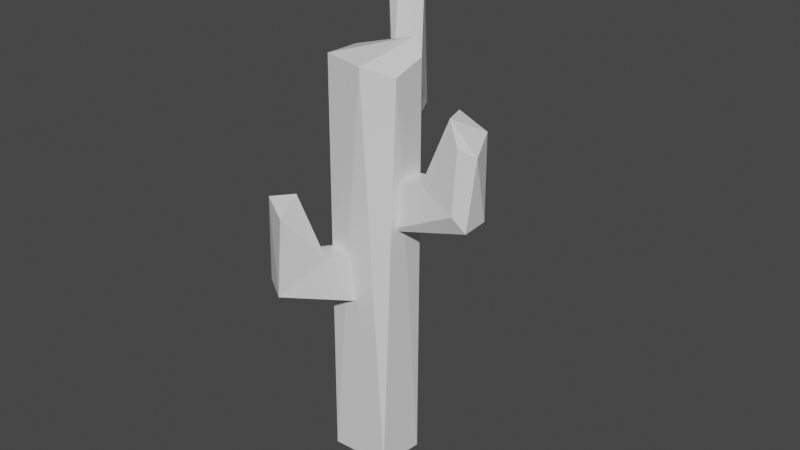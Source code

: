 # Source: cactus_3.blend  (saved by Blender 2.81.16; exported with 4.5.12 LTS)
import bpy
from mathutils import Matrix  # noqa: F401  (used for matrix-valued properties, if any)

bpy.ops.wm.read_factory_settings(use_empty=True)
scene = bpy.context.scene
scene.name = 'Scene'

# ---- collections
col_collection = bpy.data.collections.new('Collection'); scene.collection.children.link(col_collection)

# ---- materials (node trees are filled in below, after node groups)
mat_material = bpy.data.materials.new('Material')
mat_material.alpha_threshold = 0.0
mat_material.use_transparent_shadow = False
mat_material.line_color = (0.0, 0.0, 0.0, 1.0)
mat_material_001 = bpy.data.materials.new('Material.001')
mat_material_001.alpha_threshold = 0.0
mat_material_001.use_transparent_shadow = False
mat_material_001.line_color = (0.0, 0.0, 0.0, 1.0)
mat_material_002 = bpy.data.materials.new('Material.002')
mat_material_002.alpha_threshold = 0.0
mat_material_002.use_transparent_shadow = False
mat_material_002.line_color = (0.0, 0.0, 0.0, 1.0)
mat_material_003 = bpy.data.materials.new('Material.003')
mat_material_003.alpha_threshold = 0.0
mat_material_003.use_transparent_shadow = False
mat_material_003.line_color = (0.0, 0.0, 0.0, 1.0)

# ---- material node trees
mat_material.use_nodes = True; mat_material.node_tree.nodes.clear()
_N = mat_material.node_tree.nodes; _L = mat_material.node_tree.links
n0 = _N.new('ShaderNodeOutputMaterial'); n0.name = 'Material Output'; n0.location = (300, 300)
n1 = _N.new('ShaderNodeBsdfPrincipled'); n1.name = 'Principled BSDF'; n1.location = (10, 300)
n1.distribution = 'GGX'
n1.subsurface_method = 'BURLEY'
n1.inputs[2].default_value = 0.4
n1.inputs[3].default_value = 1.45
n1.inputs[27].default_value = (0.0, 0.0, 0.0, 1.0)
n1.inputs[28].default_value = 1.0
_L.new(n1.outputs[0], n0.inputs[0])
n0.is_active_output = True
mat_material_001.use_nodes = True; mat_material_001.node_tree.nodes.clear()
_N = mat_material_001.node_tree.nodes; _L = mat_material_001.node_tree.links
n0 = _N.new('ShaderNodeOutputMaterial'); n0.name = 'Material Output'; n0.location = (300, 300)
n1 = _N.new('ShaderNodeBsdfPrincipled'); n1.name = 'Principled BSDF'; n1.location = (10, 300)
n1.distribution = 'GGX'
n1.subsurface_method = 'BURLEY'
n1.inputs[2].default_value = 0.4
n1.inputs[3].default_value = 1.45
n1.inputs[27].default_value = (0.0, 0.0, 0.0, 1.0)
n1.inputs[28].default_value = 1.0
_L.new(n1.outputs[0], n0.inputs[0])
n0.is_active_output = True
mat_material_002.use_nodes = True; mat_material_002.node_tree.nodes.clear()
_N = mat_material_002.node_tree.nodes; _L = mat_material_002.node_tree.links
n0 = _N.new('ShaderNodeOutputMaterial'); n0.name = 'Material Output'; n0.location = (300, 300)
n1 = _N.new('ShaderNodeBsdfPrincipled'); n1.name = 'Principled BSDF'; n1.location = (10, 300)
n1.distribution = 'GGX'
n1.subsurface_method = 'BURLEY'
n1.inputs[2].default_value = 0.4
n1.inputs[3].default_value = 1.45
n1.inputs[27].default_value = (0.0, 0.0, 0.0, 1.0)
n1.inputs[28].default_value = 1.0
_L.new(n1.outputs[0], n0.inputs[0])
n0.is_active_output = True
mat_material_003.use_nodes = True; mat_material_003.node_tree.nodes.clear()
_N = mat_material_003.node_tree.nodes; _L = mat_material_003.node_tree.links
n0 = _N.new('ShaderNodeOutputMaterial'); n0.name = 'Material Output'; n0.location = (300, 300)
n1 = _N.new('ShaderNodeBsdfPrincipled'); n1.name = 'Principled BSDF'; n1.location = (10, 300)
n1.distribution = 'GGX'
n1.subsurface_method = 'BURLEY'
n1.inputs[2].default_value = 0.4
n1.inputs[3].default_value = 1.45
n1.inputs[27].default_value = (0.0, 0.0, 0.0, 1.0)
n1.inputs[28].default_value = 1.0
_L.new(n1.outputs[0], n0.inputs[0])
n0.is_active_output = True

# ---- world
world_world = bpy.data.worlds.new('World'); scene.world = world_world
world_world.use_nodes = True; world_world.node_tree.nodes.clear()
_N = world_world.node_tree.nodes; _L = world_world.node_tree.links
n0 = _N.new('ShaderNodeOutputWorld'); n0.name = 'World Output'; n0.location = (300, 300)
n1 = _N.new('ShaderNodeBackground'); n1.name = 'Background'; n1.location = (10, 300)
n1.inputs[0].default_value = (0.05088, 0.05088, 0.05088, 1.0)
_L.new(n1.outputs[0], n0.inputs[0])
n0.is_active_output = True
world_world.color = (0.05088, 0.05088, 0.05088)
world_world.use_sun_shadow = False
world_world.sun_shadow_jitter_overblur = 0.0

# ---- meshes
me_cube = bpy.data.meshes.new('Cube')
me_cube.from_pydata([(0.8379, -0.8337, -1.003), (1.0, -0.4253, 0.953), (0.3014, -1.0, 1.0), (-0.3552, 1.0, -1.0), (-1.0, 0.5503, -1.0), (-0.298, 1.0, 0.9519), (-1.0, 0.3562, 1.0), (-0.8824, -0.8399, 1.013), (-0.915, -0.8872, -1.001), (1.0, 0.5017, -1.0), (0.9962, 0.5693, 1.001), (0.4928, 0.9595, 1.059), (0.6397, 1.0, -1.0)], [], [(11, 7, 2), (8, 0, 2, 7), (12, 3, 5, 11), (6, 4, 8, 7), (9, 0, 8, 4, 3, 12), (12, 11, 10, 9), (5, 3, 4, 6), (1, 2, 0), (11, 2, 1, 10), (1, 0, 9, 10), (6, 7, 11, 5)])
_uv = me_cube.uv_layers.new(name='UVMap')
_uv.uv.foreach_set('vector', [0.6911, 0.5041, 0.8537, 0.7226, 0.7123, 0.75, 0.375, 0.95, 0.375, 0.7519, 0.625, 0.8373, 0.7733, 0.803, 0.375, 0.455, 0.375, 0.3306, 0.625, 0.3377, 0.625, 0.4359, 0.625, 0.1695, 0.375, 0.1938, 0.375, 0.03643, 0.625, 0.04626, 0.375, 0.5623, 0.375, 0.7519, 0.1426, 0.7264, 0.125, 0.5562, 0.2056, 0.5, 0.33, 0.5, 0.375, 0.455, 0.625, 0.4359, 0.625, 0.5529, 0.375, 0.5623, 0.7873, 0.5, 0.2056, 0.5, 0.125, 0.5562, 0.625, 0.1695, 0.625, 0.6782, 0.7123, 0.75, 0.375, 0.7519, 0.6911, 0.5041, 0.7123, 0.75, 0.625, 0.6782, 0.625, 0.5529, 0.625, 0.6782, 0.375, 0.7519, 0.375, 0.5623, 0.625, 0.5529, 0.875, 0.5805, 0.8537, 0.7226, 0.6911, 0.5041, 0.7873, 0.5])
me_cube.materials.append(mat_material)
me_cube.use_remesh_preserve_volume = False
me_cube.use_remesh_preserve_attributes = False
me_cube.use_mirror_vertex_groups = False
me_cube.update()
me_cube_001 = bpy.data.meshes.new('Cube.001')
me_cube_001.from_pydata([(4.138, -1.953, 1.456), (3.44, -2.528, 1.502), (-1.614, 0.808, -1.084), (2.84, -0.5281, 1.454), (2.138, -1.172, 1.502), (2.256, -2.368, 1.515), (-1.699, -0.874, -1.083), (3.962, -0.7275, 1.547), (-0.7846, 0.692, -0.03519), (-2.465, 1.169, 0.2915), (-1.404, -0.6731, -0.001748), (-3.339, 0.7108, 0.2396), (-3.294, -0.6596, 0.2814), (-0.7117, -0.79, -0.04968), (0.2471, -0.817, -0.6398), (0.2486, 0.8112, -0.6413), (0.1046, -0.7812, -0.6758)], [], [(7, 1, 0), (7, 5, 1), (4, 11, 12, 5), (0, 13, 8, 7), (0, 1, 10, 13), (2, 11, 9), (4, 5, 7, 3), (9, 11, 4, 3), (12, 11, 2, 6), (12, 10, 1, 5), (8, 13, 14, 15), (8, 9, 3, 7), (13, 10, 16, 14), (16, 10, 12, 6), (15, 2, 9, 8), (6, 2, 15, 14, 16)])
_uv = me_cube_001.uv_layers.new(name='UVMap')
_uv.uv.foreach_set('vector', [0.6541, 0.5315, 0.7123, 0.75, 0.625, 0.6782, 0.6541, 0.5315, 0.8537, 0.7226, 0.7123, 0.75, 0.625, 0.1695, 0.5349, 0.1783, 0.539, 0.04288, 0.625, 0.04626, 0.625, 0.6782, 0.4949, 0.7165, 0.4893, 0.5268, 0.6541, 0.5315, 0.625, 0.6782, 0.7123, 0.75, 0.5392, 0.751, 0.4949, 0.7165, 0.1537, 0.5362, 0.4552, 0.3016, 0.5646, 0.5127, 0.875, 0.5805, 0.8537, 0.7226, 0.6541, 0.5315, 0.7873, 0.5, 0.5646, 0.5127, 0.4552, 0.3016, 0.625, 0.1695, 0.7873, 0.5, 0.539, 0.04288, 0.5349, 0.1783, 0.375, 0.1938, 0.375, 0.03643, 0.6363, 0.8535, 0.4967, 0.7935, 0.625, 0.8373, 0.7733, 0.803, 0.4893, 0.5268, 0.4949, 0.7165, 0.4207, 0.7384, 0.3995, 0.5243, 0.4911, 0.4976, 0.5371, 0.3352, 0.625, 0.3377, 0.625, 0.5015, 0.4949, 0.7165, 0.5392, 0.751, 0.4287, 0.7516, 0.4207, 0.7384, 0.4148, 0.7655, 0.4967, 0.7935, 0.6363, 0.8535, 0.375, 0.95, 0.4181, 0.4954, 0.375, 0.3306, 0.5371, 0.3352, 0.4911, 0.4976, 0.375, 0.95, 0.375, 0.3306, 0.3995, 0.5243, 0.4207, 0.7384, 0.4148, 0.7655])
me_cube_001.materials.append(mat_material_001)
me_cube_001.use_remesh_preserve_volume = False
me_cube_001.use_remesh_preserve_attributes = False
me_cube_001.use_mirror_vertex_groups = False
me_cube_001.update()
me_cube_002 = bpy.data.meshes.new('Cube.002')
me_cube_002.from_pydata([(1.0, -0.4253, 0.953), (-0.2822, -0.9435, 1.054), (-1.614, 0.808, -1.084), (-0.298, 1.0, 0.9519), (-1.0, 0.3562, 1.0), (-1.699, -0.874, -1.083), (0.8234, 0.8007, 1.044), (-0.7846, 0.692, -0.03519), (-2.465, 1.169, 0.2915), (-0.7937, -0.7389, -0.068), (-3.339, 0.7108, 0.2396), (-3.294, -0.6596, 0.2814), (0.241, -0.8026, -0.6424), (0.2486, 0.8112, -0.6413)], [], [(6, 1, 0), (11, 1, 4, 10), (1, 9, 0), (2, 10, 8), (9, 1, 11), (7, 6, 0, 9), (6, 3, 4, 1), (4, 3, 8, 10), (2, 5, 11, 10), (12, 13, 7, 9), (3, 6, 7, 8), (5, 12, 9, 11), (7, 13, 2, 8), (2, 13, 12, 5)])
_uv = me_cube_002.uv_layers.new(name='UVMap')
_uv.uv.foreach_set('vector', [0.6541, 0.5315, 0.7817, 0.7365, 0.625, 0.6782, 0.539, 0.04288, 0.625, 0.04626, 0.625, 0.1695, 0.5349, 0.1783, 0.7817, 0.7365, 0.5004, 0.7208, 0.625, 0.6782, 0.1537, 0.5362, 0.4552, 0.3016, 0.5646, 0.5127, 0.4967, 0.7935, 0.6978, 0.8205, 0.6363, 0.8535, 0.4893, 0.5268, 0.6541, 0.5315, 0.625, 0.6782, 0.5004, 0.7208, 0.6541, 0.5315, 0.7873, 0.5, 0.875, 0.5805, 0.7817, 0.7365, 0.625, 0.1695, 0.7873, 0.5, 0.5646, 0.5127, 0.4552, 0.3016, 0.375, 0.1938, 0.375, 0.03643, 0.539, 0.04288, 0.5349, 0.1783, 0.4212, 0.7393, 0.3995, 0.5243, 0.4893, 0.5268, 0.5004, 0.7208, 0.625, 0.3377, 0.625, 0.5015, 0.4911, 0.4976, 0.5371, 0.3352, 0.375, 0.95, 0.4203, 0.7402, 0.4967, 0.7935, 0.6363, 0.8535, 0.4911, 0.4976, 0.4181, 0.4954, 0.375, 0.3306, 0.5371, 0.3352, 0.375, 0.3306, 0.3995, 0.5243, 0.4203, 0.7402, 0.375, 0.95])
me_cube_002.materials.append(mat_material_002)
me_cube_002.use_remesh_preserve_volume = False
me_cube_002.use_remesh_preserve_attributes = False
me_cube_002.use_mirror_vertex_groups = False
me_cube_002.update()
me_cube_003 = bpy.data.meshes.new('Cube.003')
me_cube_003.from_pydata([(1.0, -0.4253, 0.953), (-0.2822, -0.9435, 1.054), (-1.614, 0.808, -1.084), (0.2534, 0.9576, 1.081), (-1.699, -0.874, -1.083), (-0.7846, 0.692, -0.03519), (-2.916, 1.1, 0.2103), (-0.7937, -0.7389, -0.068), (-3.294, -0.6596, 0.2814), (0.241, -0.8026, -0.6424), (0.2486, 0.8112, -0.6413)], [], [(3, 1, 0), (1, 7, 0), (8, 1, 3, 6), (7, 1, 8), (5, 3, 0, 7), (2, 4, 8, 6), (9, 10, 5, 7), (4, 9, 7, 8), (5, 6, 3), (5, 10, 2, 6), (2, 10, 9, 4)])
_uv = me_cube_003.uv_layers.new(name='UVMap')
_uv.uv.foreach_set('vector', [0.7157, 0.5403, 0.7817, 0.7365, 0.625, 0.6782, 0.7817, 0.7365, 0.5004, 0.7208, 0.625, 0.6782, 0.539, 0.04288, 0.625, 0.04626, 0.658, 0.4453, 0.5349, 0.1783, 0.4967, 0.7935, 0.6978, 0.8205, 0.6363, 0.8535, 0.4893, 0.5268, 0.7157, 0.5403, 0.625, 0.6782, 0.5004, 0.7208, 0.375, 0.1938, 0.375, 0.03643, 0.539, 0.04288, 0.5349, 0.1783, 0.4212, 0.7393, 0.3995, 0.5243, 0.4893, 0.5268, 0.5004, 0.7208, 0.375, 0.95, 0.4203, 0.7402, 0.4967, 0.7935, 0.6363, 0.8535, 0.4911, 0.4976, 0.5371, 0.3352, 0.625, 0.4845, 0.4911, 0.4976, 0.4181, 0.4954, 0.375, 0.3306, 0.5371, 0.3352, 0.375, 0.3306, 0.3995, 0.5243, 0.4203, 0.7402, 0.375, 0.95])
me_cube_003.materials.append(mat_material_003)
me_cube_003.use_remesh_preserve_volume = False
me_cube_003.use_remesh_preserve_attributes = False
me_cube_003.use_mirror_vertex_groups = False
me_cube_003.update()

# ---- objects
ob_cube = bpy.data.objects.new('Cube', me_cube)
ob_cube_001 = bpy.data.objects.new('Cube.001', me_cube_001)
ob_cube_002 = bpy.data.objects.new('Cube.002', me_cube_002)
ob_cube_003 = bpy.data.objects.new('Cube.003', me_cube_003)

# ---- transforms, parenting, visibility, modifiers, constraints
ob_cube.location = (-0.6245, 0.6264, 1.417)
ob_cube.scale = (0.4421, 0.4398, 2.644)
ob_cube.lock_rotations_4d = False
ob_cube.empty_display_type = 'ARROWS'
ob_cube.lineart.crease_threshold = 0.0
ob_cube_001.location = (-0.7126, 1.323, 3.532)
ob_cube_001.rotation_euler = (-0.3497, -0.9201, -0.6581)
ob_cube_001.scale = (0.2617, 0.2308, 0.7465)
ob_cube_001.lock_rotations_4d = False
ob_cube_001.empty_display_type = 'ARROWS'
ob_cube_001.lineart.crease_threshold = 0.0
ob_cube_002.location = (-0.02266, 0.6954, 2.906)
ob_cube_002.rotation_euler = (0.01657, -0.8858, 3.167)
ob_cube_002.scale = (0.2809, 0.2477, 0.8011)
ob_cube_002.lock_rotations_4d = False
ob_cube_002.empty_display_type = 'ARROWS'
ob_cube_002.lineart.crease_threshold = 0.0
ob_cube_003.location = (-0.9629, 0.06904, 1.904)
ob_cube_003.rotation_euler = (-0.1043, -0.8637, 1.314)
ob_cube_003.scale = (0.2634, 0.2322, 0.7512)
ob_cube_003.lock_rotations_4d = False
ob_cube_003.empty_display_type = 'ARROWS'
ob_cube_003.lineart.crease_threshold = 0.0

# ---- collection membership
col_collection.objects.link(ob_cube)
col_collection.objects.link(ob_cube_001)
col_collection.objects.link(ob_cube_002)
col_collection.objects.link(ob_cube_003)

# ---- scene / render settings (as saved in the file)
scene.frame_start = 1; scene.frame_end = 250; scene.frame_set(1)
scene.render.engine = 'BLENDER_EEVEE_NEXT'
scene.cycles.use_denoising = False
scene.cycles.samples = 128
scene.cycles.sampling_pattern = 'TABULATED_SOBOL'
scene.cycles.use_adaptive_sampling = False
scene.cycles.use_light_tree = False
scene.view_settings.view_transform = 'Filmic'
bpy.context.view_layer.update()

# ---- added for rendering (the .blend has no active camera and no usable light): camera, sun
cam_auto = bpy.data.cameras.new('AutoCamera')
cam_auto.lens = 50.0
cam_auto.sensor_width = 36.0
cam_auto.clip_end = 1000.0
ob_auto_camera = bpy.data.objects.new('AutoCamera', cam_auto)
scene.collection.objects.link(ob_auto_camera)
ob_auto_camera.location = (7.11249, -8.25288, 7.97717)
ob_auto_camera.rotation_euler = (1.09748, -7.21219e-08, 0.694738)
scene.camera = ob_auto_camera
light_auto_sun = bpy.data.lights.new('AutoSun', 'SUN')
light_auto_sun.energy = 3.0
light_auto_sun.angle = 0.0523599
ob_auto_sun = bpy.data.objects.new('AutoSun', light_auto_sun)
scene.collection.objects.link(ob_auto_sun)
ob_auto_sun.rotation_euler = (0.872665, 0.174533, 0.523599)
bpy.context.view_layer.update()
